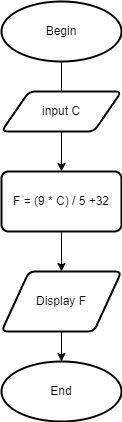

The diagram above was exported from draw.io. Its source (the exported page's mxGraphModel, read from the mxfile embedded in the PNG):
<mxGraphModel dx="1278" dy="571" grid="1" gridSize="10" guides="1" tooltips="1" connect="1" arrows="1" fold="1" page="1" pageScale="1" pageWidth="827" pageHeight="1169" math="0" shadow="0">
  <root>
    <mxCell id="0" />
    <mxCell id="1" parent="0" />
    <mxCell id="PG7hmuYGIY-s1QkZBWuJ-10" value="" style="edgeStyle=orthogonalEdgeStyle;rounded=0;orthogonalLoop=1;jettySize=auto;html=1;" edge="1" parent="1" source="PG7hmuYGIY-s1QkZBWuJ-1" target="PG7hmuYGIY-s1QkZBWuJ-4">
      <mxGeometry relative="1" as="geometry" />
    </mxCell>
    <mxCell id="PG7hmuYGIY-s1QkZBWuJ-1" value="Begin" style="strokeWidth=2;html=1;shape=mxgraph.flowchart.start_1;whiteSpace=wrap;" vertex="1" parent="1">
      <mxGeometry x="120" y="70" width="120" height="60" as="geometry" />
    </mxCell>
    <mxCell id="PG7hmuYGIY-s1QkZBWuJ-2" value="input C" style="shape=parallelogram;html=1;strokeWidth=2;perimeter=parallelogramPerimeter;whiteSpace=wrap;rounded=1;arcSize=12;size=0.23;" vertex="1" parent="1">
      <mxGeometry x="120" y="160" width="120" height="40" as="geometry" />
    </mxCell>
    <mxCell id="PG7hmuYGIY-s1QkZBWuJ-11" value="" style="edgeStyle=orthogonalEdgeStyle;rounded=0;orthogonalLoop=1;jettySize=auto;html=1;" edge="1" parent="1" source="PG7hmuYGIY-s1QkZBWuJ-4" target="PG7hmuYGIY-s1QkZBWuJ-5">
      <mxGeometry relative="1" as="geometry" />
    </mxCell>
    <mxCell id="PG7hmuYGIY-s1QkZBWuJ-4" value="F = (9 * C) / 5 +32" style="rounded=1;whiteSpace=wrap;html=1;absoluteArcSize=1;arcSize=14;strokeWidth=2;" vertex="1" parent="1">
      <mxGeometry x="120" y="240" width="120" height="60" as="geometry" />
    </mxCell>
    <mxCell id="PG7hmuYGIY-s1QkZBWuJ-12" value="" style="edgeStyle=orthogonalEdgeStyle;rounded=0;orthogonalLoop=1;jettySize=auto;html=1;" edge="1" parent="1" source="PG7hmuYGIY-s1QkZBWuJ-5" target="PG7hmuYGIY-s1QkZBWuJ-6">
      <mxGeometry relative="1" as="geometry" />
    </mxCell>
    <mxCell id="PG7hmuYGIY-s1QkZBWuJ-5" value="Display F" style="shape=parallelogram;html=1;strokeWidth=2;perimeter=parallelogramPerimeter;whiteSpace=wrap;rounded=1;arcSize=12;size=0.23;" vertex="1" parent="1">
      <mxGeometry x="120" y="340" width="120" height="60" as="geometry" />
    </mxCell>
    <mxCell id="PG7hmuYGIY-s1QkZBWuJ-6" value="End" style="strokeWidth=2;html=1;shape=mxgraph.flowchart.start_1;whiteSpace=wrap;" vertex="1" parent="1">
      <mxGeometry x="120" y="430" width="120" height="60" as="geometry" />
    </mxCell>
  </root>
</mxGraphModel>